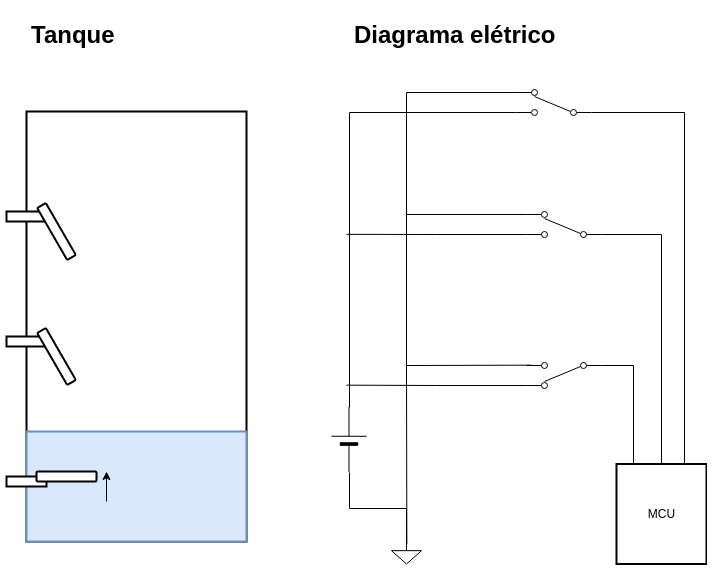

The diagram above was exported from draw.io. Its source (the exported page's mxGraphModel, read from the mxfile embedded in the PNG):
<mxGraphModel dx="1341" dy="811" grid="1" gridSize="10" guides="1" tooltips="1" connect="1" arrows="1" fold="1" page="1" pageScale="1" pageWidth="850" pageHeight="1100" math="0" shadow="0">
  <root>
    <mxCell id="0" />
    <mxCell id="1" parent="0" />
    <mxCell id="Qag_v7wLbkW0EGGsvXzW-2" value="" style="rounded=0;whiteSpace=wrap;html=1;strokeWidth=2;" vertex="1" parent="1">
      <mxGeometry x="110" y="276" width="220" height="430" as="geometry" />
    </mxCell>
    <mxCell id="Qag_v7wLbkW0EGGsvXzW-8" style="edgeStyle=none;rounded=0;orthogonalLoop=1;jettySize=auto;html=1;exitX=0;exitY=0.75;exitDx=0;exitDy=0;strokeColor=#000000;shape=link;" edge="1" parent="1" source="Qag_v7wLbkW0EGGsvXzW-2" target="Qag_v7wLbkW0EGGsvXzW-2">
      <mxGeometry relative="1" as="geometry">
        <Array as="points">
          <mxPoint x="330" y="599" />
        </Array>
      </mxGeometry>
    </mxCell>
    <mxCell id="Qag_v7wLbkW0EGGsvXzW-12" value="" style="rounded=0;whiteSpace=wrap;html=1;strokeWidth=2;fillColor=#dae8fc;strokeColor=#6c8ebf;" vertex="1" parent="1">
      <mxGeometry x="110" y="596" width="220" height="110" as="geometry" />
    </mxCell>
    <mxCell id="Qag_v7wLbkW0EGGsvXzW-4" value="" style="rounded=0;whiteSpace=wrap;html=1;strokeWidth=2;" vertex="1" parent="1">
      <mxGeometry x="90" y="641" width="40" height="10" as="geometry" />
    </mxCell>
    <mxCell id="Qag_v7wLbkW0EGGsvXzW-6" value="" style="rounded=1;whiteSpace=wrap;html=1;strokeWidth=2;rotation=0;" vertex="1" parent="1">
      <mxGeometry x="120" y="636" width="60" height="10" as="geometry" />
    </mxCell>
    <mxCell id="Qag_v7wLbkW0EGGsvXzW-16" value="" style="rounded=0;whiteSpace=wrap;html=1;strokeWidth=2;" vertex="1" parent="1">
      <mxGeometry x="90" y="501" width="40" height="10" as="geometry" />
    </mxCell>
    <mxCell id="Qag_v7wLbkW0EGGsvXzW-15" value="" style="rounded=1;whiteSpace=wrap;html=1;strokeWidth=2;rotation=60;" vertex="1" parent="1">
      <mxGeometry x="110" y="516" width="60" height="10" as="geometry" />
    </mxCell>
    <mxCell id="Qag_v7wLbkW0EGGsvXzW-17" value="" style="rounded=0;whiteSpace=wrap;html=1;strokeWidth=2;" vertex="1" parent="1">
      <mxGeometry x="90" y="376" width="40" height="10" as="geometry" />
    </mxCell>
    <mxCell id="Qag_v7wLbkW0EGGsvXzW-18" value="" style="rounded=1;whiteSpace=wrap;html=1;strokeWidth=2;rotation=60;" vertex="1" parent="1">
      <mxGeometry x="110" y="391" width="60" height="10" as="geometry" />
    </mxCell>
    <mxCell id="Qag_v7wLbkW0EGGsvXzW-25" value="" style="endArrow=classic;html=1;strokeColor=#000000;" edge="1" parent="1">
      <mxGeometry width="50" height="50" relative="1" as="geometry">
        <mxPoint x="190" y="666" as="sourcePoint" />
        <mxPoint x="190" y="636" as="targetPoint" />
      </mxGeometry>
    </mxCell>
    <mxCell id="Qag_v7wLbkW0EGGsvXzW-31" style="edgeStyle=orthogonalEdgeStyle;orthogonalLoop=1;jettySize=auto;html=1;exitX=0;exitY=0.885;exitDx=0;exitDy=0;exitPerimeter=0;strokeColor=#000000;rounded=0;endArrow=none;endFill=0;fillColor=#d5e8d4;entryX=0.189;entryY=-0.01;entryDx=0;entryDy=0;entryPerimeter=0;" edge="1" parent="1" source="Qag_v7wLbkW0EGGsvXzW-26" target="Qag_v7wLbkW0EGGsvXzW-30">
      <mxGeometry relative="1" as="geometry">
        <mxPoint x="720" y="658.5" as="targetPoint" />
      </mxGeometry>
    </mxCell>
    <mxCell id="Qag_v7wLbkW0EGGsvXzW-37" style="edgeStyle=orthogonalEdgeStyle;rounded=0;orthogonalLoop=1;jettySize=auto;html=1;exitX=1;exitY=0.885;exitDx=0;exitDy=0;exitPerimeter=0;entryX=0.5;entryY=0;entryDx=0;entryDy=0;entryPerimeter=0;endArrow=none;endFill=0;strokeColor=#000000;" edge="1" parent="1">
      <mxGeometry relative="1" as="geometry">
        <mxPoint x="615.3333333333335" y="529.6666666666667" as="sourcePoint" />
        <mxPoint x="490.3333333333335" y="708.8333333333335" as="targetPoint" />
      </mxGeometry>
    </mxCell>
    <mxCell id="Qag_v7wLbkW0EGGsvXzW-46" style="edgeStyle=orthogonalEdgeStyle;rounded=0;orthogonalLoop=1;jettySize=auto;html=1;exitX=1;exitY=0.115;exitDx=0;exitDy=0;exitPerimeter=0;endArrow=none;endFill=0;strokeColor=#000000;" edge="1" parent="1" source="Qag_v7wLbkW0EGGsvXzW-26">
      <mxGeometry relative="1" as="geometry">
        <mxPoint x="430" y="549.6666666666667" as="targetPoint" />
      </mxGeometry>
    </mxCell>
    <mxCell id="Qag_v7wLbkW0EGGsvXzW-26" value="" style="pointerEvents=1;verticalLabelPosition=bottom;shadow=0;dashed=0;align=center;fillColor=#ffffff;html=1;verticalAlign=top;strokeWidth=1;shape=mxgraph.electrical.electro-mechanical.2-way_switch;rotation=-180;" vertex="1" parent="1">
      <mxGeometry x="610" y="527" width="75" height="26" as="geometry" />
    </mxCell>
    <mxCell id="Qag_v7wLbkW0EGGsvXzW-32" style="edgeStyle=orthogonalEdgeStyle;rounded=0;orthogonalLoop=1;jettySize=auto;html=1;exitX=0;exitY=0.885;exitDx=0;exitDy=0;exitPerimeter=0;entryX=0.5;entryY=0;entryDx=0;entryDy=0;endArrow=none;endFill=0;strokeColor=#000000;" edge="1" parent="1" source="Qag_v7wLbkW0EGGsvXzW-28" target="Qag_v7wLbkW0EGGsvXzW-30">
      <mxGeometry relative="1" as="geometry" />
    </mxCell>
    <mxCell id="Qag_v7wLbkW0EGGsvXzW-38" style="edgeStyle=orthogonalEdgeStyle;rounded=0;orthogonalLoop=1;jettySize=auto;html=1;exitX=1;exitY=0.115;exitDx=0;exitDy=0;exitPerimeter=0;endArrow=none;endFill=0;strokeColor=#000000;" edge="1" parent="1" source="Qag_v7wLbkW0EGGsvXzW-28">
      <mxGeometry relative="1" as="geometry">
        <mxPoint x="490" y="534" as="targetPoint" />
      </mxGeometry>
    </mxCell>
    <mxCell id="Qag_v7wLbkW0EGGsvXzW-45" style="edgeStyle=orthogonalEdgeStyle;rounded=0;orthogonalLoop=1;jettySize=auto;html=1;exitX=1;exitY=0.885;exitDx=0;exitDy=0;exitPerimeter=0;endArrow=none;endFill=0;strokeColor=#000000;" edge="1" parent="1" source="Qag_v7wLbkW0EGGsvXzW-28">
      <mxGeometry relative="1" as="geometry">
        <mxPoint x="430" y="398.83333333333337" as="targetPoint" />
      </mxGeometry>
    </mxCell>
    <mxCell id="Qag_v7wLbkW0EGGsvXzW-28" value="" style="pointerEvents=1;verticalLabelPosition=bottom;shadow=0;dashed=0;align=center;fillColor=#ffffff;html=1;verticalAlign=top;strokeWidth=1;shape=mxgraph.electrical.electro-mechanical.2-way_switch;rotation=-180;flipH=0;flipV=1;" vertex="1" parent="1">
      <mxGeometry x="610" y="376" width="75" height="26" as="geometry" />
    </mxCell>
    <mxCell id="Qag_v7wLbkW0EGGsvXzW-34" style="edgeStyle=orthogonalEdgeStyle;rounded=0;orthogonalLoop=1;jettySize=auto;html=1;exitX=0;exitY=0.885;exitDx=0;exitDy=0;exitPerimeter=0;entryX=0.75;entryY=0;entryDx=0;entryDy=0;endArrow=none;endFill=0;strokeColor=#000000;" edge="1" parent="1" source="Qag_v7wLbkW0EGGsvXzW-29" target="Qag_v7wLbkW0EGGsvXzW-30">
      <mxGeometry relative="1" as="geometry" />
    </mxCell>
    <mxCell id="Qag_v7wLbkW0EGGsvXzW-39" style="edgeStyle=orthogonalEdgeStyle;rounded=0;orthogonalLoop=1;jettySize=auto;html=1;exitX=1;exitY=0.115;exitDx=0;exitDy=0;exitPerimeter=0;endArrow=none;endFill=0;strokeColor=#000000;" edge="1" parent="1" source="Qag_v7wLbkW0EGGsvXzW-29">
      <mxGeometry relative="1" as="geometry">
        <mxPoint x="490" y="384.0000000000001" as="targetPoint" />
      </mxGeometry>
    </mxCell>
    <mxCell id="Qag_v7wLbkW0EGGsvXzW-29" value="" style="pointerEvents=1;verticalLabelPosition=bottom;shadow=0;dashed=0;align=center;fillColor=#ffffff;html=1;verticalAlign=top;strokeWidth=1;shape=mxgraph.electrical.electro-mechanical.2-way_switch;rotation=-180;flipH=0;flipV=1;" vertex="1" parent="1">
      <mxGeometry x="600" y="254" width="75" height="26" as="geometry" />
    </mxCell>
    <mxCell id="Qag_v7wLbkW0EGGsvXzW-30" value="MCU" style="rounded=0;whiteSpace=wrap;html=1;strokeWidth=2;" vertex="1" parent="1">
      <mxGeometry x="700" y="628.5" width="90" height="100" as="geometry" />
    </mxCell>
    <mxCell id="Qag_v7wLbkW0EGGsvXzW-41" style="edgeStyle=orthogonalEdgeStyle;rounded=0;orthogonalLoop=1;jettySize=auto;html=1;exitX=1;exitY=0.5;exitDx=0;exitDy=0;exitPerimeter=0;endArrow=none;endFill=0;strokeColor=#000000;entryX=1;entryY=0.885;entryDx=0;entryDy=0;entryPerimeter=0;" edge="1" parent="1" source="Qag_v7wLbkW0EGGsvXzW-35" target="Qag_v7wLbkW0EGGsvXzW-29">
      <mxGeometry relative="1" as="geometry">
        <mxPoint x="590" y="274.0000000000001" as="targetPoint" />
      </mxGeometry>
    </mxCell>
    <mxCell id="Qag_v7wLbkW0EGGsvXzW-47" style="edgeStyle=orthogonalEdgeStyle;rounded=0;orthogonalLoop=1;jettySize=auto;html=1;exitX=0;exitY=0.5;exitDx=0;exitDy=0;exitPerimeter=0;entryX=0.5;entryY=0;entryDx=0;entryDy=0;entryPerimeter=0;endArrow=none;endFill=0;strokeColor=#000000;" edge="1" parent="1" source="Qag_v7wLbkW0EGGsvXzW-35" target="Qag_v7wLbkW0EGGsvXzW-36">
      <mxGeometry relative="1" as="geometry" />
    </mxCell>
    <mxCell id="Qag_v7wLbkW0EGGsvXzW-35" value="" style="verticalLabelPosition=bottom;shadow=0;dashed=0;align=center;fillColor=#000000;strokeColor=#000000;html=1;verticalAlign=top;strokeWidth=1;shape=mxgraph.electrical.miscellaneous.monocell_battery;rotation=-90;" vertex="1" parent="1">
      <mxGeometry x="400" y="586.5" width="65" height="35" as="geometry" />
    </mxCell>
    <mxCell id="Qag_v7wLbkW0EGGsvXzW-36" value="" style="pointerEvents=1;verticalLabelPosition=bottom;shadow=0;dashed=0;align=center;fillColor=#ffffff;html=1;verticalAlign=top;strokeWidth=1;shape=mxgraph.electrical.signal_sources.signal_ground;" vertex="1" parent="1">
      <mxGeometry x="475" y="708.5" width="30" height="20" as="geometry" />
    </mxCell>
    <mxCell id="Qag_v7wLbkW0EGGsvXzW-48" value="&lt;h1&gt;Tanque&amp;nbsp;&lt;/h1&gt;" style="text;html=1;strokeColor=none;fillColor=none;spacing=5;spacingTop=-20;whiteSpace=wrap;overflow=hidden;rounded=0;" vertex="1" parent="1">
      <mxGeometry x="110" y="180" width="280" height="40" as="geometry" />
    </mxCell>
    <mxCell id="Qag_v7wLbkW0EGGsvXzW-49" value="&lt;h1&gt;Diagrama elétrico&lt;/h1&gt;" style="text;html=1;strokeColor=none;fillColor=none;spacing=5;spacingTop=-20;whiteSpace=wrap;overflow=hidden;rounded=0;" vertex="1" parent="1">
      <mxGeometry x="432.5" y="180" width="280" height="40" as="geometry" />
    </mxCell>
  </root>
</mxGraphModel>